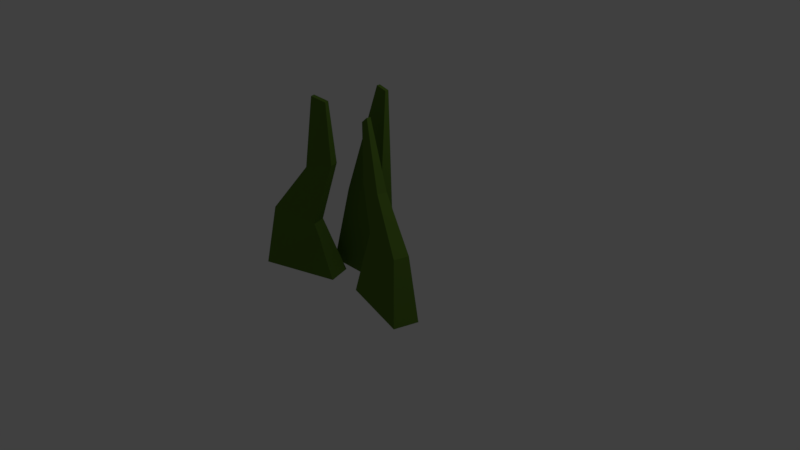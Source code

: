 # Source: Gross.blend  (saved by Blender 2.79.0; exported with 4.5.12 LTS)
import bpy
from mathutils import Matrix  # noqa: F401  (used for matrix-valued properties, if any)

bpy.ops.wm.read_factory_settings(use_empty=True)
scene = bpy.context.scene
scene.name = 'Scene'

# ---- collections
col_collection_1 = bpy.data.collections.new('Collection 1'); scene.collection.children.link(col_collection_1)

# ---- materials (node trees are filled in below, after node groups)
mat_gross = bpy.data.materials.new('Gross')
mat_gross.alpha_threshold = 0.0
mat_gross.diffuse_color = (0.09204, 0.1971, 0.02582, 1.0)
mat_gross.roughness = 0.5

# ---- material node trees
mat_gross.use_nodes = True; mat_gross.node_tree.nodes.clear()
_N = mat_gross.node_tree.nodes; _L = mat_gross.node_tree.links
n0 = _N.new('ShaderNodeOutputMaterial'); n0.name = 'Material Output'; n0.location = (300, 300)
n1 = _N.new('ShaderNodeBsdfDiffuse'); n1.name = 'Diffuse BSDF'; n1.location = (10, 300)
n1.inputs[0].default_value = (0.1032, 0.1971, 0.02549, 1.0)
_L.new(n1.outputs[0], n0.inputs[0])
n0.is_active_output = True

# ---- world
world_world = bpy.data.worlds.new('World'); scene.world = world_world
world_world.color = (0.05088, 0.05088, 0.05088)
world_world.use_sun_shadow = False
world_world.sun_shadow_jitter_overblur = 0.0
world_world.cycles.sampling_method = 'MANUAL'

# ---- cameras
cam_camera = bpy.data.cameras.new('Camera')
cam_camera.clip_end = 100.0
cam_camera.lens = 35.0
cam_camera.sensor_width = 32.0
cam_camera.sensor_height = 18.0
cam_camera.ortho_scale = 7.314
cam_camera.dof.focus_distance = 0.0

# ---- lights
light_lamp = bpy.data.lights.new('Lamp', 'POINT')
light_lamp.transmission_factor = 0.0
light_lamp.cutoff_distance = 30.0
light_lamp.energy = 100.0
light_lamp.shadow_buffer_clip_start = 1.001
light_lamp.shadow_soft_size = 0.1
light_lamp.shadow_maximum_resolution = 0.006
light_lamp.use_absolute_resolution = True

# ---- meshes
me_cube = bpy.data.meshes.new('Cube')
me_cube.from_pydata([(-0.8721, -1.055, 5.96e-08), (0.3782, -0.1544, 2.497), (-0.8721, 1.055, 5.96e-08), (0.3782, 0.1544, 2.497), (0.8958, -1.055, 5.96e-08), (0.6309, -0.1544, 2.461), (0.8958, 1.055, 5.96e-08), (0.6309, 0.1544, 2.461), (-0.4564, -0.6293, 1.061), (-0.4564, 0.6293, 1.061), (0.5836, 0.6293, 0.9571), (0.5836, -0.6293, 0.9571), (0.6972, 1.233, 1.192e-07), (0.6123, 2.08, 2.166), (0.549, 3.269, 1.192e-07), (0.5906, 2.378, 2.166), (2.404, 2.936, 1.192e-07), (0.8234, 2.291, 2.255), (2.256, 4.973, 1.192e-07), (0.8017, 2.589, 2.255), (1.166, 2.14, 0.9089), (1.077, 3.356, 0.9089), (2.087, 4.363, 0.8315), (2.175, 3.148, 0.8315), (0.7627, 1.984, 1.44), (0.7076, 2.741, 1.44), (1.318, 3.35, 1.446), (1.373, 2.593, 1.446), (-1.985, 3.599, 5.96e-08), (-0.7208, 2.976, 2.335), (-1.811, 5.606, 5.96e-08), (-0.686, 3.376, 2.335), (-0.3028, 1.59, 5.96e-08), (-0.3936, 2.585, 2.286), (-0.128, 3.597, 5.96e-08), (-0.3588, 2.985, 2.286), (-1.736, 3.748, 0.7959), (-1.632, 4.946, 0.7959), (-0.6422, 3.764, 0.6917), (-0.7465, 2.566, 0.6917), (-0.905, 3.003, 1.427), (-0.8398, 3.752, 1.427), (-0.2255, 3.019, 1.511), (-0.2907, 2.27, 1.511)], [], [(8, 1, 3, 9), (9, 3, 7, 10), (10, 7, 5, 11), (11, 5, 1, 8), (2, 6, 4, 0), (7, 3, 1, 5), (4, 11, 8, 0), (6, 10, 11, 4), (2, 9, 10, 6), (0, 8, 9, 2), (24, 13, 15, 25), (25, 15, 19, 26), (26, 19, 17, 27), (27, 17, 13, 24), (14, 18, 16, 12), (19, 15, 13, 17), (16, 23, 20, 12), (18, 22, 23, 16), (14, 21, 22, 18), (12, 20, 21, 14), (23, 27, 24, 20), (22, 26, 27, 23), (21, 25, 26, 22), (20, 24, 25, 21), (40, 29, 31, 41), (41, 31, 35, 42), (42, 35, 33, 43), (43, 33, 29, 40), (30, 34, 32, 28), (35, 31, 29, 33), (32, 39, 36, 28), (34, 38, 39, 32), (30, 37, 38, 34), (28, 36, 37, 30), (39, 43, 40, 36), (38, 42, 43, 39), (37, 41, 42, 38), (36, 40, 41, 37)])
me_cube.materials.append(mat_gross)
me_cube.use_remesh_preserve_volume = False
me_cube.use_remesh_preserve_attributes = False
me_cube.use_mirror_vertex_groups = False
me_cube.update()

# ---- objects
ob_cube = bpy.data.objects.new('Cube', me_cube)
ob_lamp = bpy.data.objects.new('Lamp', light_lamp)
ob_camera = bpy.data.objects.new('Camera', cam_camera)

# ---- transforms, parenting, visibility, modifiers, constraints
ob_cube.location = (0.0, 0.0, -0.2)
ob_cube.scale = (0.5689, -0.1536, 1.0)
ob_cube.lineart.crease_threshold = 0.0
ob_lamp.location = (4.076, 1.005, 5.904)
ob_lamp.rotation_euler = (0.6503, 0.05522, 1.866)
ob_lamp.lock_rotations_4d = False
ob_lamp.empty_display_type = 'ARROWS'
ob_lamp.color = (0.0, 0.0, 0.0, 0.0)
ob_lamp.lineart.crease_threshold = 0.0
ob_camera.location = (7.481, -6.508, 5.344)
ob_camera.rotation_euler = (1.109, 0.0, 0.8149)
ob_camera.lock_rotations_4d = False
ob_camera.empty_display_type = 'ARROWS'
ob_camera.color = (0.0, 0.0, 0.0, 0.0)
ob_camera.display_type = 'WIRE'
ob_camera.lineart.crease_threshold = 0.0

# ---- collection membership
col_collection_1.objects.link(ob_cube)
col_collection_1.objects.link(ob_lamp)
col_collection_1.objects.link(ob_camera)

# ---- scene / render settings (as saved in the file)
scene.camera = ob_camera
scene.frame_start = 1; scene.frame_end = 250; scene.frame_set(1)
scene.render.engine = 'CYCLES'
scene.render.resolution_percentage = 50
scene.render.dither_intensity = 0.0
scene.cycles.use_denoising = False
scene.cycles.samples = 128
scene.cycles.sampling_pattern = 'TABULATED_SOBOL'
scene.cycles.use_adaptive_sampling = False
scene.cycles.use_light_tree = False
scene.cycles.blur_glossy = 0.0
scene.cycles.sample_clamp_indirect = 0.0
scene.view_settings.view_transform = 'Standard'
bpy.context.view_layer.update()
